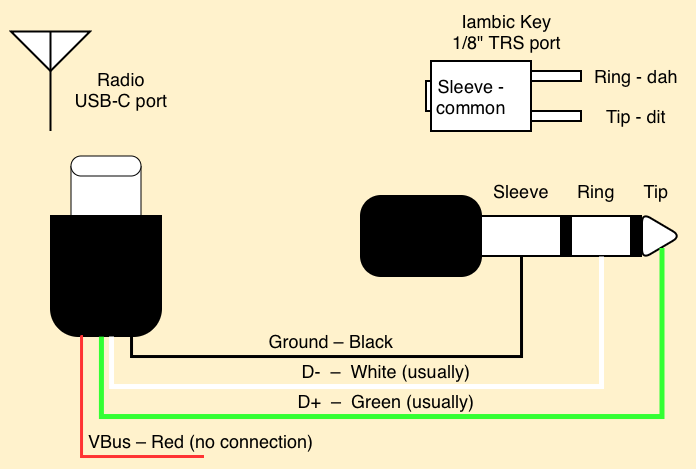

The diagram above was exported from draw.io. Its source (the exported page's mxGraphModel, read from the mxfile embedded in the PNG):
<mxGraphModel dx="1145" dy="635" grid="1" gridSize="10" guides="1" tooltips="1" connect="1" arrows="1" fold="1" page="1" pageScale="1" pageWidth="850" pageHeight="1100" background="light-dark(#FFF2CC,#3333FF)" math="0" shadow="0">
  <root>
    <mxCell id="0" />
    <mxCell id="1" parent="0" />
    <mxCell id="oc5wHhgOAPrHN3awdmGI-1" parent="1" style="text;html=1;whiteSpace=wrap;strokeColor=none;fillColor=none;align=center;verticalAlign=middle;rounded=0;fontSize=18;flipH=1;legacyAnchorPoints=0;fontColor=default;" value="Tip" vertex="1">
      <mxGeometry height="30" width="60" x="655" y="300" as="geometry" />
    </mxCell>
    <mxCell id="oc5wHhgOAPrHN3awdmGI-2" parent="1" style="text;html=1;whiteSpace=wrap;strokeColor=none;fillColor=none;align=center;verticalAlign=middle;rounded=0;fontSize=18;flipH=1;legacyAnchorPoints=0;fontColor=default;" value="Ring" vertex="1">
      <mxGeometry height="30" width="60" x="595" y="300" as="geometry" />
    </mxCell>
    <mxCell id="oc5wHhgOAPrHN3awdmGI-3" parent="1" style="text;html=1;whiteSpace=wrap;strokeColor=none;fillColor=none;align=center;verticalAlign=middle;rounded=0;fontSize=18;flipH=1;legacyAnchorPoints=0;fontColor=default;" value="Sleeve" vertex="1">
      <mxGeometry height="30" width="60" x="520" y="300" as="geometry" />
    </mxCell>
    <mxCell id="oc5wHhgOAPrHN3awdmGI-4" parent="1" style="rounded=0;whiteSpace=wrap;html=1;flipH=1;legacyAnchorPoints=0;strokeColor=light-dark(#000000,#999999);fillColor=light-dark(#FFFFFF,#666666);strokeWidth=2;" value="" vertex="1">
      <mxGeometry height="40" width="60" x="600" y="340" as="geometry" />
    </mxCell>
    <mxCell id="oc5wHhgOAPrHN3awdmGI-5" parent="1" style="rounded=0;whiteSpace=wrap;html=1;flipH=1;legacyAnchorPoints=0;strokeColor=light-dark(#000000,#999999);fillColor=light-dark(#FFFFFF,#666666);strokeWidth=2;" value="" vertex="1">
      <mxGeometry height="40" width="80" x="510" y="340" as="geometry" />
    </mxCell>
    <mxCell id="oc5wHhgOAPrHN3awdmGI-6" parent="1" style="rounded=0;whiteSpace=wrap;html=1;strokeColor=light-dark(#000000,#999999);fillColor=light-dark(#000000,#666666);strokeWidth=2;" value="" vertex="1">
      <mxGeometry height="40" width="10" x="590" y="340" as="geometry" />
    </mxCell>
    <mxCell id="oc5wHhgOAPrHN3awdmGI-7" parent="1" style="rounded=0;whiteSpace=wrap;html=1;strokeColor=light-dark(#000000,#999999);fillColor=light-dark(#000000,#666666);strokeWidth=2;" value="" vertex="1">
      <mxGeometry height="40" width="10" x="660" y="340" as="geometry" />
    </mxCell>
    <mxCell id="oc5wHhgOAPrHN3awdmGI-8" parent="1" style="triangle;whiteSpace=wrap;html=1;rotation=-180;strokeColor=light-dark(#000000,#999999);fillColor=light-dark(#FFFFFF,#666666);strokeWidth=2;rounded=1;flipH=1;legacyAnchorPoints=0;" value="" vertex="1">
      <mxGeometry height="46" width="39" x="671" y="337" as="geometry" />
    </mxCell>
    <mxCell id="oc5wHhgOAPrHN3awdmGI-9" parent="1" style="text;html=1;whiteSpace=wrap;strokeColor=none;fillColor=none;align=center;verticalAlign=middle;rounded=0;fontSize=18;flipH=1;legacyAnchorPoints=0;fontColor=default;" value="Tip - dit" vertex="1">
      <mxGeometry height="30" width="80" x="625" y="225" as="geometry" />
    </mxCell>
    <mxCell id="oc5wHhgOAPrHN3awdmGI-10" parent="1" style="text;html=1;whiteSpace=wrap;strokeColor=none;fillColor=none;align=center;verticalAlign=middle;rounded=0;fontSize=18;flipH=1;legacyAnchorPoints=0;fontColor=default;" value="Ring - dah" vertex="1">
      <mxGeometry height="30" width="90" x="620" y="185" as="geometry" />
    </mxCell>
    <mxCell id="oc5wHhgOAPrHN3awdmGI-11" parent="1" style="rounded=0;whiteSpace=wrap;html=1;rotation=-90;strokeColor=light-dark(#000000,#FFFFFF);" value="" vertex="1">
      <mxGeometry height="5" width="30" x="442.5" y="217.5" as="geometry" />
    </mxCell>
    <mxCell id="oc5wHhgOAPrHN3awdmGI-12" parent="1" style="text;html=1;whiteSpace=wrap;strokeColor=none;fillColor=none;align=center;verticalAlign=middle;rounded=0;fontSize=18;fontColor=default;" value="Iambic Key&lt;div&gt;1/8&quot; TRS port&lt;/div&gt;" vertex="1">
      <mxGeometry height="30" width="125" x="472.5" y="140" as="geometry" />
    </mxCell>
    <mxCell id="oc5wHhgOAPrHN3awdmGI-13" parent="1" style="rounded=0;whiteSpace=wrap;html=1;rotation=-90;strokeColor=light-dark(#000000,#999999);fillColor=light-dark(#FFFFFF,#363636);strokeWidth=2;" value="" vertex="1">
      <mxGeometry height="100" width="70" x="475" y="170" as="geometry" />
    </mxCell>
    <mxCell id="oc5wHhgOAPrHN3awdmGI-14" parent="1" style="rounded=0;whiteSpace=wrap;html=1;rotation=-90;strokeColor=light-dark(#000000,#999999);fillColor=light-dark(#FFFFFF,#363636);strokeWidth=2;" value="" vertex="1">
      <mxGeometry height="50" width="10" x="580" y="215" as="geometry" />
    </mxCell>
    <mxCell id="oc5wHhgOAPrHN3awdmGI-15" parent="1" style="rounded=0;whiteSpace=wrap;html=1;rotation=-90;strokeColor=light-dark(#000000,#999999);fillColor=light-dark(#FFFFFF,#363636);strokeWidth=2;" value="" vertex="1">
      <mxGeometry height="50" width="10" x="580" y="175" as="geometry" />
    </mxCell>
    <mxCell id="oc5wHhgOAPrHN3awdmGI-16" parent="1" style="rounded=0;whiteSpace=wrap;html=1;rotation=-90;strokeColor=light-dark(#000000,#999999);fillColor=light-dark(#FFFFFF,transparent);strokeWidth=2;" value="" vertex="1">
      <mxGeometry height="5" width="30" x="442.5" y="217.5" as="geometry" />
    </mxCell>
    <mxCell id="oc5wHhgOAPrHN3awdmGI-17" parent="1" style="text;html=1;whiteSpace=wrap;strokeColor=none;fillColor=none;align=center;verticalAlign=middle;rounded=0;fontSize=18;flipH=1;legacyAnchorPoints=0;fontColor=light-dark(default, #919191);" value="Sleeve - common" vertex="1">
      <mxGeometry height="30" width="90" x="455" y="205" as="geometry" />
    </mxCell>
    <mxCell id="oc5wHhgOAPrHN3awdmGI-18" parent="1" style="rounded=1;whiteSpace=wrap;html=1;flipH=1;legacyAnchorPoints=0;strokeColor=light-dark(#000000,#999999);fillColor=light-dark(#000000,#666666);strokeWidth=2;arcSize=25;" value="" vertex="1">
      <mxGeometry height="80" width="120" x="390" y="320" as="geometry" />
    </mxCell>
    <mxCell id="oc5wHhgOAPrHN3awdmGI-22" parent="1" style="text;html=1;whiteSpace=wrap;strokeColor=none;fillColor=none;align=center;verticalAlign=middle;rounded=0;fontSize=18;fontColor=default;" value="Radio&lt;div&gt;USB-C port&lt;/div&gt;" vertex="1">
      <mxGeometry height="55" width="120" x="90" y="185" as="geometry" />
    </mxCell>
    <mxCell id="oc5wHhgOAPrHN3awdmGI-23" parent="1" style="verticalLabelPosition=bottom;shadow=0;dashed=0;align=center;html=1;verticalAlign=top;shape=mxgraph.electrical.radio.aerial_-_antenna_2;strokeColor=light-dark(#000000,#999999);fillColor=light-dark(#FFFFFF,transparent);strokeWidth=2;" value="" vertex="1">
      <mxGeometry height="100" width="79" x="40" y="155" as="geometry" />
    </mxCell>
    <mxCell id="oc5wHhgOAPrHN3awdmGI-24" edge="1" parent="1" source="oc5wHhgOAPrHN3awdmGI-19" style="endArrow=none;html=1;rounded=0;edgeStyle=orthogonalEdgeStyle;entryX=0.5;entryY=1;entryDx=0;entryDy=0;strokeWidth=3;strokeColor=light-dark(#000000,#FFFFFF);exitX=-0.008;exitY=0.263;exitDx=0;exitDy=0;exitPerimeter=0;" target="oc5wHhgOAPrHN3awdmGI-5" value="">
      <mxGeometry height="50" relative="1" width="50" as="geometry">
        <Array as="points">
          <mxPoint x="160" y="461" />
          <mxPoint x="160" y="480" />
          <mxPoint x="550" y="480" />
        </Array>
        <mxPoint x="152.5" y="460" as="sourcePoint" />
        <mxPoint x="442.5" y="460" as="targetPoint" />
      </mxGeometry>
    </mxCell>
    <mxCell id="oc5wHhgOAPrHN3awdmGI-25" connectable="0" parent="1" style="group;rotation=90;" value="" vertex="1">
      <mxGeometry height="110" width="170" x="50" y="320" as="geometry" />
    </mxCell>
    <mxCell id="oc5wHhgOAPrHN3awdmGI-19" parent="oc5wHhgOAPrHN3awdmGI-25" style="rounded=1;whiteSpace=wrap;html=1;flipH=1;legacyAnchorPoints=0;strokeColor=light-dark(#000000,#999999);fillColor=light-dark(#000000,#666666);strokeWidth=2;arcSize=25;rotation=90;" value="" vertex="1">
      <mxGeometry height="110" width="120" x="25" y="25" as="geometry" />
    </mxCell>
    <mxCell id="oc5wHhgOAPrHN3awdmGI-20" parent="oc5wHhgOAPrHN3awdmGI-25" style="rounded=0;whiteSpace=wrap;html=1;rotation=90;" value="" vertex="1">
      <mxGeometry height="70" width="50" x="60" y="-40" as="geometry" />
    </mxCell>
    <mxCell id="oc5wHhgOAPrHN3awdmGI-21" parent="oc5wHhgOAPrHN3awdmGI-25" style="rounded=0;whiteSpace=wrap;html=1;flipH=1;legacyAnchorPoints=0;strokeColor=light-dark(#000000,#999999);fillColor=light-dark(#000000,#666666);strokeWidth=2;arcSize=25;rotation=90;" value="" vertex="1">
      <mxGeometry height="110" width="70" x="50" as="geometry" />
    </mxCell>
    <mxCell id="oc5wHhgOAPrHN3awdmGI-31" parent="oc5wHhgOAPrHN3awdmGI-25" style="rounded=1;whiteSpace=wrap;html=1;fontFamily=Helvetica;fontSize=11;fontColor=default;labelBackgroundColor=default;arcSize=50;" value="" vertex="1">
      <mxGeometry height="20" width="70" x="50" y="-40" as="geometry" />
    </mxCell>
    <mxCell id="oc5wHhgOAPrHN3awdmGI-26" parent="1" style="text;html=1;whiteSpace=wrap;strokeColor=none;fillColor=none;align=center;verticalAlign=middle;rounded=0;fontSize=18;flipH=1;legacyAnchorPoints=0;fontColor=default;" value="Ground – Black" vertex="1">
      <mxGeometry height="30" width="190" x="265" y="450" as="geometry" />
    </mxCell>
    <mxCell id="oc5wHhgOAPrHN3awdmGI-27" edge="1" parent="1" source="oc5wHhgOAPrHN3awdmGI-28" style="endArrow=none;html=1;rounded=0;edgeStyle=orthogonalEdgeStyle;entryX=0.5;entryY=1;entryDx=0;entryDy=0;strokeWidth=3;strokeColor=light-dark(#FF3333,#FFFFFF);exitX=0.5;exitY=1;exitDx=0;exitDy=0;" value="">
      <mxGeometry height="50" relative="1" width="50" as="geometry">
        <Array as="points">
          <mxPoint x="110" y="580" />
          <mxPoint x="110" y="460" />
        </Array>
        <mxPoint x="160" y="580" as="sourcePoint" />
        <mxPoint x="109" y="460" as="targetPoint" />
      </mxGeometry>
    </mxCell>
    <mxCell id="oc5wHhgOAPrHN3awdmGI-28" parent="1" style="text;html=1;whiteSpace=wrap;strokeColor=none;fillColor=none;align=left;verticalAlign=middle;rounded=0;fontSize=18;flipH=1;legacyAnchorPoints=0;fontColor=default;" value="VBus – Red (no connection)" vertex="1">
      <mxGeometry height="30" width="235" x="115" y="550" as="geometry" />
    </mxCell>
    <mxCell id="oc5wHhgOAPrHN3awdmGI-29" edge="1" parent="1" source="oc5wHhgOAPrHN3awdmGI-4" style="endArrow=none;html=1;rounded=0;edgeStyle=orthogonalEdgeStyle;strokeWidth=5;strokeColor=light-dark(#FFFFFF,#FFFFFF);exitX=0.5;exitY=1;exitDx=0;exitDy=0;" value="">
      <mxGeometry height="50" relative="1" width="50" as="geometry">
        <Array as="points">
          <mxPoint x="630" y="510" />
          <mxPoint x="140" y="510" />
        </Array>
        <mxPoint x="630" y="510" as="sourcePoint" />
        <mxPoint x="140" y="460" as="targetPoint" />
      </mxGeometry>
    </mxCell>
    <mxCell id="oc5wHhgOAPrHN3awdmGI-30" edge="1" parent="1" source="oc5wHhgOAPrHN3awdmGI-8" style="endArrow=none;html=1;rounded=0;edgeStyle=orthogonalEdgeStyle;strokeWidth=5;strokeColor=light-dark(#33FF33,#FFFFFF);entryX=-0.001;entryY=0.546;entryDx=0;entryDy=0;entryPerimeter=0;" target="oc5wHhgOAPrHN3awdmGI-19" value="">
      <mxGeometry height="50" relative="1" width="50" as="geometry">
        <Array as="points">
          <mxPoint x="690" y="540" />
          <mxPoint x="130" y="540" />
        </Array>
        <mxPoint x="190" y="540" as="sourcePoint" />
        <mxPoint x="130" y="470" as="targetPoint" />
      </mxGeometry>
    </mxCell>
    <mxCell id="oc5wHhgOAPrHN3awdmGI-32" parent="1" style="text;html=1;whiteSpace=wrap;strokeColor=none;fillColor=none;align=center;verticalAlign=middle;rounded=0;fontSize=18;flipH=1;legacyAnchorPoints=0;fontColor=default;" value="D+ &amp;nbsp;– &amp;nbsp;Green (usually)" vertex="1">
      <mxGeometry height="30" width="190" x="320" y="510" as="geometry" />
    </mxCell>
    <mxCell id="oc5wHhgOAPrHN3awdmGI-34" parent="1" style="text;html=1;whiteSpace=wrap;strokeColor=none;fillColor=none;align=center;verticalAlign=middle;rounded=0;fontSize=18;flipH=1;legacyAnchorPoints=0;fontColor=default;" value="D- &amp;nbsp;– &amp;nbsp;White (usually)" vertex="1">
      <mxGeometry height="30" width="190" x="320" y="480" as="geometry" />
    </mxCell>
  </root>
</mxGraphModel>